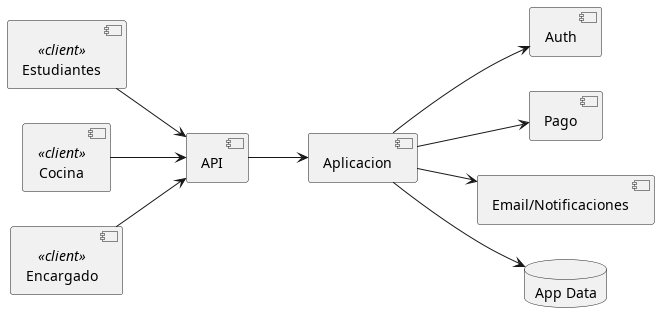

The diagram above was rendered by PlantUML. Its source (embedded in the PNG):
@startuml
left to right direction

component "Estudiantes" as UIEst <<client>>
component "Cocina" as UICoc <<client>>
component "Encargado" as UIAdmin <<client>>

' Backend y núcleo
component "API" as API
component "Aplicacion" as CORE

' Servicios soporte
component "Auth" as AUTH
component "Pago" as PAY_ADP
component "Email/Notificaciones" as EMAIL

database "App Data" as DB


UIEst --> API
UICoc --> API
UIAdmin --> API

API --> CORE

CORE --> PAY_ADP
CORE --> EMAIL
CORE --> DB
CORE --> AUTH

@enduml